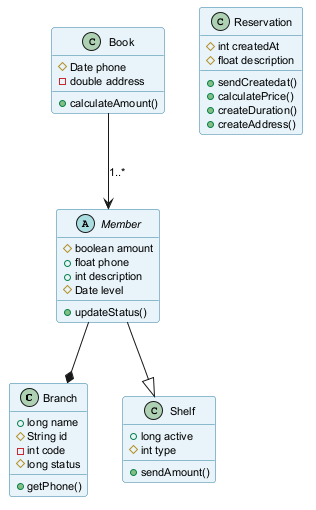

The diagram above was rendered by PlantUML. Its source (embedded in the PNG):
@startuml
skinparam backgroundColor #FFFFFF
skinparam classBackgroundColor #E8F4FA
skinparam classBorderColor #2C7DA0
skinparam defaultFontSize 11
class Branch {
  +long name
  #String id
  -int code
  #long status
  +getPhone()
}
class Book {
  #Date phone
  -double address
  +calculateAmount()
}
abstract class Member {
  #boolean amount
  +float phone
  +int description
  #Date level
  +updateStatus()
}
class Shelf {
  +long active
  #int type
  +sendAmount()
}
class Reservation {
  #int createdAt
  #float description
  +sendCreatedat()
  +calculatePrice()
  +createDuration()
  +createAddress()
}
Member --|> Shelf
Member --* Branch
Book --> Member : "1..*"
@enduml